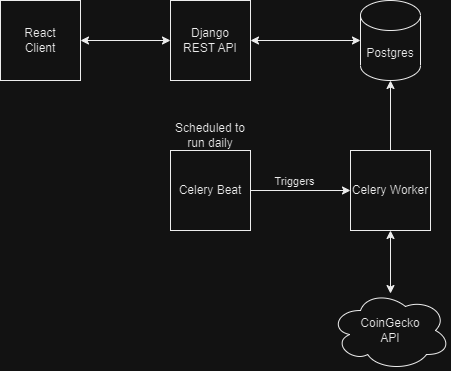

The diagram above was exported from draw.io. Its source (the exported page's mxGraphModel, read from the mxfile embedded in the PNG):
<mxGraphModel dx="1434" dy="750" grid="1" gridSize="10" guides="1" tooltips="1" connect="1" arrows="1" fold="1" page="1" pageScale="1" pageWidth="850" pageHeight="1100" math="0" shadow="0">
  <root>
    <mxCell id="0" />
    <mxCell id="1" parent="0" />
    <mxCell id="oQ0AiEJrYV9vFeHZEdXN-13" style="edgeStyle=orthogonalEdgeStyle;rounded=0;orthogonalLoop=1;jettySize=auto;html=1;startArrow=classic;startFill=1;" edge="1" parent="1" source="oQ0AiEJrYV9vFeHZEdXN-1" target="oQ0AiEJrYV9vFeHZEdXN-5">
      <mxGeometry relative="1" as="geometry" />
    </mxCell>
    <mxCell id="oQ0AiEJrYV9vFeHZEdXN-1" value="Django&lt;br&gt;REST API" style="whiteSpace=wrap;html=1;aspect=fixed;" vertex="1" parent="1">
      <mxGeometry x="460" y="170" width="80" height="80" as="geometry" />
    </mxCell>
    <mxCell id="oQ0AiEJrYV9vFeHZEdXN-4" style="edgeStyle=orthogonalEdgeStyle;rounded=0;orthogonalLoop=1;jettySize=auto;html=1;entryX=0;entryY=0.5;entryDx=0;entryDy=0;startArrow=classic;startFill=1;" edge="1" parent="1" source="oQ0AiEJrYV9vFeHZEdXN-2" target="oQ0AiEJrYV9vFeHZEdXN-1">
      <mxGeometry relative="1" as="geometry" />
    </mxCell>
    <mxCell id="oQ0AiEJrYV9vFeHZEdXN-2" value="React&lt;br&gt;Client" style="whiteSpace=wrap;html=1;aspect=fixed;" vertex="1" parent="1">
      <mxGeometry x="290" y="170" width="80" height="80" as="geometry" />
    </mxCell>
    <mxCell id="oQ0AiEJrYV9vFeHZEdXN-5" value="Postgres" style="shape=cylinder3;whiteSpace=wrap;html=1;boundedLbl=1;backgroundOutline=1;size=15;" vertex="1" parent="1">
      <mxGeometry x="650" y="170" width="60" height="80" as="geometry" />
    </mxCell>
    <mxCell id="oQ0AiEJrYV9vFeHZEdXN-8" style="edgeStyle=orthogonalEdgeStyle;rounded=0;orthogonalLoop=1;jettySize=auto;html=1;entryX=0;entryY=0.5;entryDx=0;entryDy=0;" edge="1" parent="1" source="oQ0AiEJrYV9vFeHZEdXN-6" target="oQ0AiEJrYV9vFeHZEdXN-7">
      <mxGeometry relative="1" as="geometry" />
    </mxCell>
    <mxCell id="oQ0AiEJrYV9vFeHZEdXN-14" value="Triggers" style="edgeLabel;html=1;align=center;verticalAlign=middle;resizable=0;points=[];" vertex="1" connectable="0" parent="oQ0AiEJrYV9vFeHZEdXN-8">
      <mxGeometry x="-0.14" relative="1" as="geometry">
        <mxPoint y="-10" as="offset" />
      </mxGeometry>
    </mxCell>
    <mxCell id="oQ0AiEJrYV9vFeHZEdXN-6" value="Celery Beat" style="whiteSpace=wrap;html=1;aspect=fixed;" vertex="1" parent="1">
      <mxGeometry x="460" y="320" width="80" height="80" as="geometry" />
    </mxCell>
    <mxCell id="oQ0AiEJrYV9vFeHZEdXN-10" style="edgeStyle=orthogonalEdgeStyle;rounded=0;orthogonalLoop=1;jettySize=auto;html=1;entryX=0.5;entryY=0.038;entryDx=0;entryDy=0;entryPerimeter=0;startArrow=classic;startFill=1;" edge="1" parent="1" source="oQ0AiEJrYV9vFeHZEdXN-7" target="oQ0AiEJrYV9vFeHZEdXN-9">
      <mxGeometry relative="1" as="geometry" />
    </mxCell>
    <mxCell id="oQ0AiEJrYV9vFeHZEdXN-11" style="edgeStyle=orthogonalEdgeStyle;rounded=0;orthogonalLoop=1;jettySize=auto;html=1;entryX=0.5;entryY=1;entryDx=0;entryDy=0;entryPerimeter=0;" edge="1" parent="1" source="oQ0AiEJrYV9vFeHZEdXN-7" target="oQ0AiEJrYV9vFeHZEdXN-5">
      <mxGeometry relative="1" as="geometry" />
    </mxCell>
    <mxCell id="oQ0AiEJrYV9vFeHZEdXN-7" value="Celery Worker" style="whiteSpace=wrap;html=1;aspect=fixed;" vertex="1" parent="1">
      <mxGeometry x="640" y="320" width="80" height="80" as="geometry" />
    </mxCell>
    <mxCell id="oQ0AiEJrYV9vFeHZEdXN-9" value="CoinGecko&lt;br&gt;API" style="ellipse;shape=cloud;whiteSpace=wrap;html=1;" vertex="1" parent="1">
      <mxGeometry x="620" y="460" width="120" height="80" as="geometry" />
    </mxCell>
    <mxCell id="oQ0AiEJrYV9vFeHZEdXN-12" value="Scheduled to run daily" style="text;html=1;strokeColor=none;fillColor=none;align=center;verticalAlign=middle;whiteSpace=wrap;rounded=0;" vertex="1" parent="1">
      <mxGeometry x="460" y="290" width="80" height="30" as="geometry" />
    </mxCell>
  </root>
</mxGraphModel>